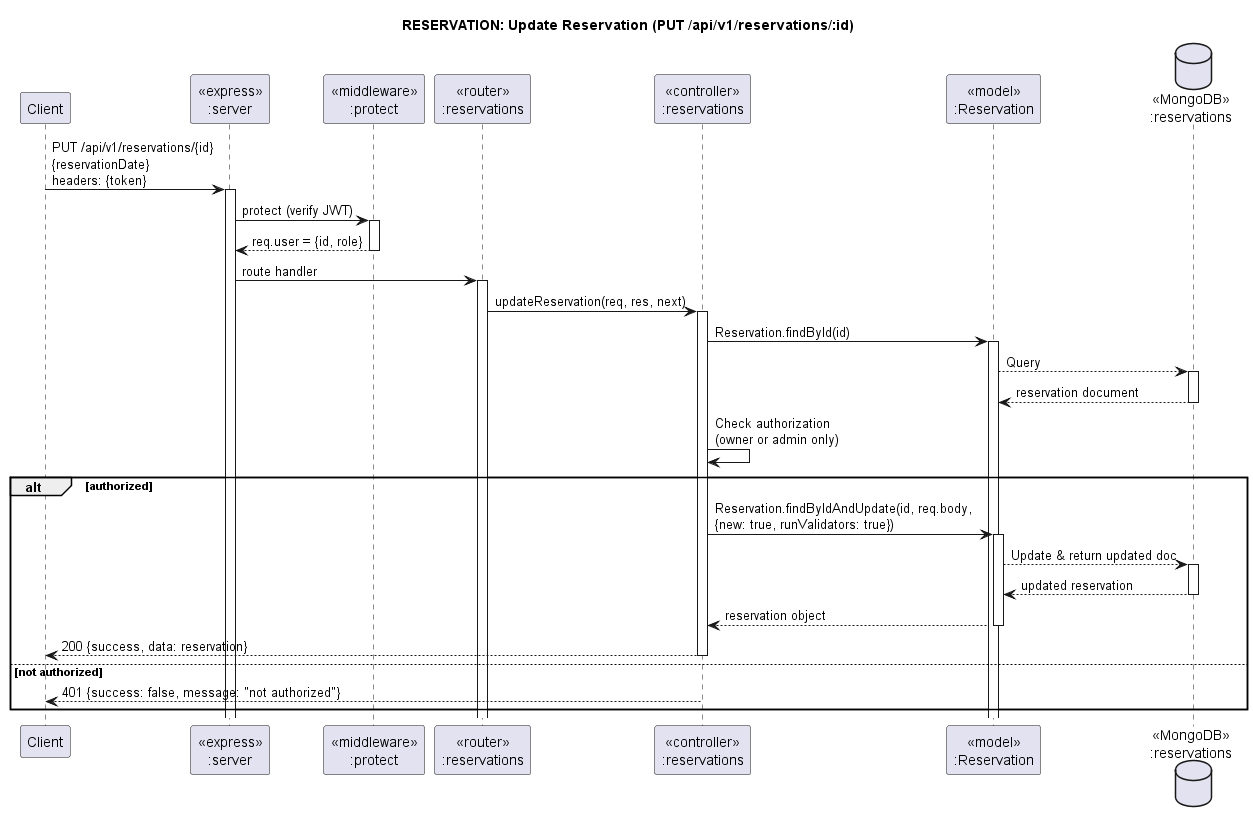

The diagram above was rendered by PlantUML. Its source (embedded in the PNG):
@startuml ReservationUpdate
title "RESERVATION: Update Reservation (PUT /api/v1/reservations/:id)"

participant "Client" as client
participant "<<express>>\n:server" as server
participant "<<middleware>>\n:protect" as middleware
participant "<<router>>\n:reservations" as resRouter
participant "<<controller>>\n:reservations" as resController
participant "<<model>>\n:Reservation" as resModel
database "<<MongoDB>>\n:reservations" as resDB

client->server ++: PUT /api/v1/reservations/{id}\n{reservationDate}\nheaders: {token}
server->middleware ++: protect (verify JWT)
middleware -->server --: req.user = {id, role}
server->resRouter ++: route handler
resRouter -> resController ++: updateReservation(req, res, next)
resController->resModel ++: Reservation.findById(id)
resModel -->resDB ++: Query
resDB --> resModel --: reservation document
resController -> resController: Check authorization\n(owner or admin only)
alt authorized
  resController->resModel ++: Reservation.findByIdAndUpdate(id, req.body,\n{new: true, runValidators: true})
  resModel -->resDB ++: Update & return updated doc
  resDB --> resModel --: updated reservation
  resController <-- resModel --: reservation object
  resController-->client --: 200 {success, data: reservation}
else not authorized
  resController-->client --: 401 {success: false, message: "not authorized"}
end

@enduml